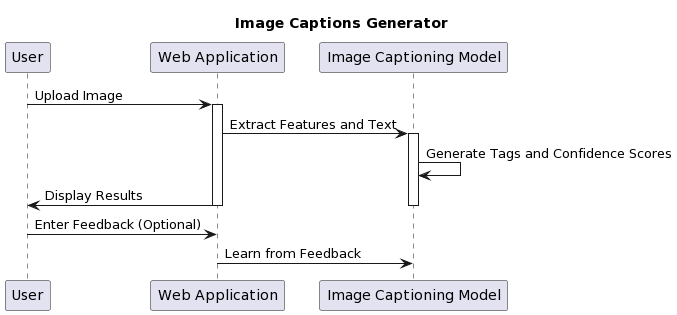

The diagram above was rendered by PlantUML. Its source (embedded in the PNG):
@startuml
title Image Captions Generator

participant User
participant "Web Application"
participant "Image Captioning Model"

User -> "Web Application" : Upload Image
activate "Web Application"
"Web Application" -> "Image Captioning Model" : Extract Features and Text
activate "Image Captioning Model"
"Image Captioning Model" -> "Image Captioning Model" : Generate Tags and Confidence Scores
"Web Application" -> User : Display Results
deactivate "Image Captioning Model"
deactivate "Web Application"
User -> "Web Application" : Enter Feedback (Optional)
"Web Application" -> "Image Captioning Model" : Learn from Feedback
@enduml